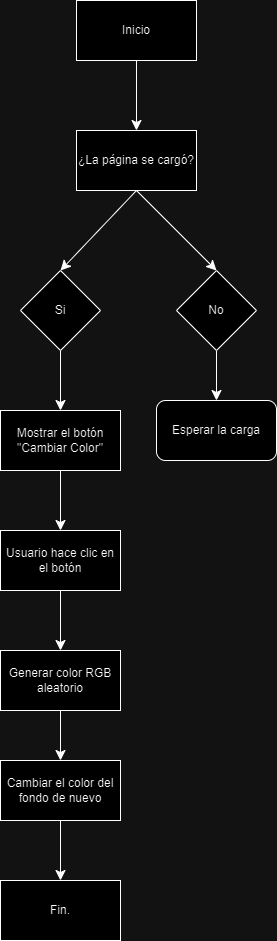

The diagram above was exported from draw.io. Its source (the exported page's mxGraphModel, read from the mxfile embedded in the PNG):
<mxGraphModel dx="671" dy="841" grid="1" gridSize="10" guides="1" tooltips="1" connect="1" arrows="1" fold="1" page="1" pageScale="1" pageWidth="827" pageHeight="1169" math="0" shadow="0">
  <root>
    <mxCell id="WIyWlLk6GJQsqaUBKTNV-0" />
    <mxCell id="WIyWlLk6GJQsqaUBKTNV-1" parent="WIyWlLk6GJQsqaUBKTNV-0" />
    <mxCell id="V3PSo_PrKVH-nOX5PIEP-4" style="edgeStyle=none;curved=1;rounded=0;orthogonalLoop=1;jettySize=auto;html=1;exitX=0.5;exitY=1;exitDx=0;exitDy=0;entryX=0.5;entryY=0;entryDx=0;entryDy=0;fontSize=12;startSize=8;endSize=8;" edge="1" parent="WIyWlLk6GJQsqaUBKTNV-1" source="V3PSo_PrKVH-nOX5PIEP-0" target="V3PSo_PrKVH-nOX5PIEP-3">
      <mxGeometry relative="1" as="geometry" />
    </mxCell>
    <mxCell id="V3PSo_PrKVH-nOX5PIEP-0" value="Inicio" style="rounded=0;whiteSpace=wrap;html=1;" vertex="1" parent="WIyWlLk6GJQsqaUBKTNV-1">
      <mxGeometry x="390" y="80" width="120" height="60" as="geometry" />
    </mxCell>
    <mxCell id="V3PSo_PrKVH-nOX5PIEP-9" style="edgeStyle=none;curved=1;rounded=0;orthogonalLoop=1;jettySize=auto;html=1;exitX=0.5;exitY=1;exitDx=0;exitDy=0;entryX=0.5;entryY=0;entryDx=0;entryDy=0;fontSize=12;startSize=8;endSize=8;" edge="1" parent="WIyWlLk6GJQsqaUBKTNV-1" source="V3PSo_PrKVH-nOX5PIEP-3" target="V3PSo_PrKVH-nOX5PIEP-7">
      <mxGeometry relative="1" as="geometry" />
    </mxCell>
    <mxCell id="V3PSo_PrKVH-nOX5PIEP-10" style="edgeStyle=none;curved=1;rounded=0;orthogonalLoop=1;jettySize=auto;html=1;exitX=0.5;exitY=1;exitDx=0;exitDy=0;entryX=0.5;entryY=0;entryDx=0;entryDy=0;fontSize=12;startSize=8;endSize=8;" edge="1" parent="WIyWlLk6GJQsqaUBKTNV-1" source="V3PSo_PrKVH-nOX5PIEP-3" target="V3PSo_PrKVH-nOX5PIEP-8">
      <mxGeometry relative="1" as="geometry" />
    </mxCell>
    <mxCell id="V3PSo_PrKVH-nOX5PIEP-3" value="¿La página se cargó?" style="rounded=0;whiteSpace=wrap;html=1;" vertex="1" parent="WIyWlLk6GJQsqaUBKTNV-1">
      <mxGeometry x="390" y="210" width="120" height="60" as="geometry" />
    </mxCell>
    <mxCell id="V3PSo_PrKVH-nOX5PIEP-14" style="edgeStyle=none;curved=1;rounded=0;orthogonalLoop=1;jettySize=auto;html=1;exitX=0.5;exitY=1;exitDx=0;exitDy=0;entryX=0.5;entryY=0;entryDx=0;entryDy=0;fontSize=12;startSize=8;endSize=8;" edge="1" parent="WIyWlLk6GJQsqaUBKTNV-1" source="V3PSo_PrKVH-nOX5PIEP-7" target="V3PSo_PrKVH-nOX5PIEP-13">
      <mxGeometry relative="1" as="geometry" />
    </mxCell>
    <mxCell id="V3PSo_PrKVH-nOX5PIEP-7" value="Si" style="rhombus;whiteSpace=wrap;html=1;" vertex="1" parent="WIyWlLk6GJQsqaUBKTNV-1">
      <mxGeometry x="334" y="350" width="80" height="80" as="geometry" />
    </mxCell>
    <mxCell id="V3PSo_PrKVH-nOX5PIEP-12" style="edgeStyle=none;curved=1;rounded=0;orthogonalLoop=1;jettySize=auto;html=1;exitX=0.5;exitY=1;exitDx=0;exitDy=0;entryX=0.5;entryY=0;entryDx=0;entryDy=0;fontSize=12;startSize=8;endSize=8;" edge="1" parent="WIyWlLk6GJQsqaUBKTNV-1" source="V3PSo_PrKVH-nOX5PIEP-8" target="V3PSo_PrKVH-nOX5PIEP-11">
      <mxGeometry relative="1" as="geometry" />
    </mxCell>
    <mxCell id="V3PSo_PrKVH-nOX5PIEP-8" value="No" style="rhombus;whiteSpace=wrap;html=1;" vertex="1" parent="WIyWlLk6GJQsqaUBKTNV-1">
      <mxGeometry x="490" y="350" width="80" height="80" as="geometry" />
    </mxCell>
    <mxCell id="V3PSo_PrKVH-nOX5PIEP-11" value="Esperar la carga" style="rounded=1;whiteSpace=wrap;html=1;" vertex="1" parent="WIyWlLk6GJQsqaUBKTNV-1">
      <mxGeometry x="470" y="480" width="120" height="60" as="geometry" />
    </mxCell>
    <mxCell id="V3PSo_PrKVH-nOX5PIEP-16" value="" style="edgeStyle=none;curved=1;rounded=0;orthogonalLoop=1;jettySize=auto;html=1;fontSize=12;startSize=8;endSize=8;" edge="1" parent="WIyWlLk6GJQsqaUBKTNV-1" source="V3PSo_PrKVH-nOX5PIEP-13" target="V3PSo_PrKVH-nOX5PIEP-15">
      <mxGeometry relative="1" as="geometry" />
    </mxCell>
    <mxCell id="V3PSo_PrKVH-nOX5PIEP-13" value="Mostrar el botón &quot;Cambiar Color&quot;" style="rounded=0;whiteSpace=wrap;html=1;" vertex="1" parent="WIyWlLk6GJQsqaUBKTNV-1">
      <mxGeometry x="314" y="490" width="120" height="60" as="geometry" />
    </mxCell>
    <mxCell id="V3PSo_PrKVH-nOX5PIEP-18" value="" style="edgeStyle=none;curved=1;rounded=0;orthogonalLoop=1;jettySize=auto;html=1;fontSize=12;startSize=8;endSize=8;" edge="1" parent="WIyWlLk6GJQsqaUBKTNV-1" source="V3PSo_PrKVH-nOX5PIEP-15" target="V3PSo_PrKVH-nOX5PIEP-17">
      <mxGeometry relative="1" as="geometry" />
    </mxCell>
    <mxCell id="V3PSo_PrKVH-nOX5PIEP-15" value="Usuario hace clic en el botón" style="rounded=0;whiteSpace=wrap;html=1;" vertex="1" parent="WIyWlLk6GJQsqaUBKTNV-1">
      <mxGeometry x="314" y="610" width="120" height="60" as="geometry" />
    </mxCell>
    <mxCell id="V3PSo_PrKVH-nOX5PIEP-20" value="" style="edgeStyle=none;curved=1;rounded=0;orthogonalLoop=1;jettySize=auto;html=1;fontSize=12;startSize=8;endSize=8;" edge="1" parent="WIyWlLk6GJQsqaUBKTNV-1" source="V3PSo_PrKVH-nOX5PIEP-17" target="V3PSo_PrKVH-nOX5PIEP-19">
      <mxGeometry relative="1" as="geometry" />
    </mxCell>
    <mxCell id="V3PSo_PrKVH-nOX5PIEP-17" value="Generar color RGB aleatorio" style="rounded=0;whiteSpace=wrap;html=1;" vertex="1" parent="WIyWlLk6GJQsqaUBKTNV-1">
      <mxGeometry x="314" y="730" width="120" height="60" as="geometry" />
    </mxCell>
    <mxCell id="V3PSo_PrKVH-nOX5PIEP-22" style="edgeStyle=none;curved=1;rounded=0;orthogonalLoop=1;jettySize=auto;html=1;exitX=0.5;exitY=1;exitDx=0;exitDy=0;fontSize=12;startSize=8;endSize=8;" edge="1" parent="WIyWlLk6GJQsqaUBKTNV-1" source="V3PSo_PrKVH-nOX5PIEP-19" target="V3PSo_PrKVH-nOX5PIEP-21">
      <mxGeometry relative="1" as="geometry" />
    </mxCell>
    <mxCell id="V3PSo_PrKVH-nOX5PIEP-19" value="Cambiar el color del&lt;div&gt;fondo de nuevo&lt;/div&gt;" style="rounded=0;whiteSpace=wrap;html=1;" vertex="1" parent="WIyWlLk6GJQsqaUBKTNV-1">
      <mxGeometry x="314" y="840" width="120" height="60" as="geometry" />
    </mxCell>
    <mxCell id="V3PSo_PrKVH-nOX5PIEP-21" value="Fin." style="rounded=0;whiteSpace=wrap;html=1;" vertex="1" parent="WIyWlLk6GJQsqaUBKTNV-1">
      <mxGeometry x="314" y="960" width="120" height="60" as="geometry" />
    </mxCell>
  </root>
</mxGraphModel>